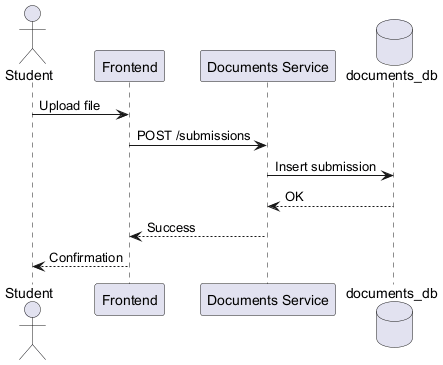

The diagram above was rendered by PlantUML. Its source (embedded in the PNG):
@startuml
actor Student
participant "Frontend" as FE
participant "Documents Service" as DOC
database "documents_db" as DB

Student -> FE : Upload file
FE -> DOC : POST /submissions
DOC -> DB : Insert submission
DB --> DOC : OK
DOC --> FE : Success
FE --> Student : Confirmation
@enduml